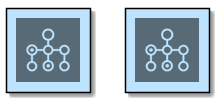

The diagram above was rendered by PlantUML. Its source (embedded in the PNG):
@startuml 

skinparam backgroundColor white

skinparam note {
    BackgroundColor #F1FFFF
    BorderColor #2980B9
}

skinparam activity {
    BackgroundColor #BDE3FF
    ArrowColor #2980B9
    BorderColor #2980B9
    StartColor #227BC6
    EndColor #227BC6
    BarColor #227BC6
}

skinparam sequence {
    ArrowColor  #2980B9
    DividerBackgroundColor  #BDE3FF
    GroupBackgroundColor    #BDE3FF
    LifeLineBackgroundColor white
    LifeLineBorderColor #2980B9
    ParticipantBackgroundColor  #BDE3FF
    ParticipantBorderColor  #2980B9
    BoxLineColor    #2980B9
    BoxBackgroundColor  #DDDDDD
}

skinparam componentBackgroundColor    #BDE3FF
skinparam component {
    skinparam componentArrowColor #A80036
    skinparam BorderColor    #A80036
    skinparam InterfaceBackgroundColor   #BDE3FF
    skinparam InterfaceBorderColor   #A80036
}


skinparam stateBackgroundColor #BDE3FF
skinparam state {
    skinparam BorderColor #2980B9
    skinparam ArrowColor #2980B9
    skinparam StartColor black
    skinparam EndColor   black
}


skinparam stereotype {                  
    skinparam CBackgroundColor  #ADD1B2
    skinparam ABackgroundColor  #A9DCDF
    skinparam IBackgroundColor  #B4A7E5
    skinparam EBackgroundColor  #EB937F
}

skinparam actorBackgroundColor #BDE3FF
skinparam actor {
    skinparam BorderColor    #A80036
}

skinparam usecase {
    skinparam ArrowColor   #A80036
    skinparam BorderColor  #A80036
}

skinparam class {
    skinparam ArrowColor #A80036
    skinparam BackgroundColor    #BDE3FF
    skinparam BorderColor    #A80036
}


skinparam object {
    skinparam ArrowColor    #A80036
    skinparam BackgroundColor   #BDE3FF
    skinparam BorderColor   #A80036
}


skinparam packageBackgroundColor  #white
skinparam agentBackgroundColor  #BDE3FF
skinparam artifactBackgroundColor  #BDE3FF
skinparam boundaryBackgroundColor  #BDE3FF
skinparam cardBackgroundColor  #BDE3FF
skinparam cloudBackgroundColor  #BDE3FF
skinparam controlBackgroundColor  #BDE3FF
skinparam databaseBackgroundColor  #BDE3FF
skinparam entityBackgroundColor  #BDE3FF
skinparam fileBackgroundColor  #BDE3FF
skinparam folderBackgroundColor  #BDE3FF
skinparam frameBackgroundColor  #BDE3FF
skinparam interfaceBackgroundColor  #BDE3FF
skinparam nodeBackgroundColor  #BDE3FF
skinparam queueBackgroundColor  #BDE3FF
skinparam stackBackgroundColor  #BDE3FF
skinparam rectangleBackgroundColor  #BDE3FF
skinparam storageBackgroundColor  #BDE3FF
skinparam usecaseBackgroundColor #BDE3FF

!include <awslib/AWSCommon>
!include <awslib/Compute/Batch.puml>

rectangle "<$Batch>" 

'NOTE that if we add a more than one call - nothing happens! Need to change the second one to "as whateverElse"
rectangle "<$Batch>" as whatever
rectangle "<$Batch>" as whatever
@enduml